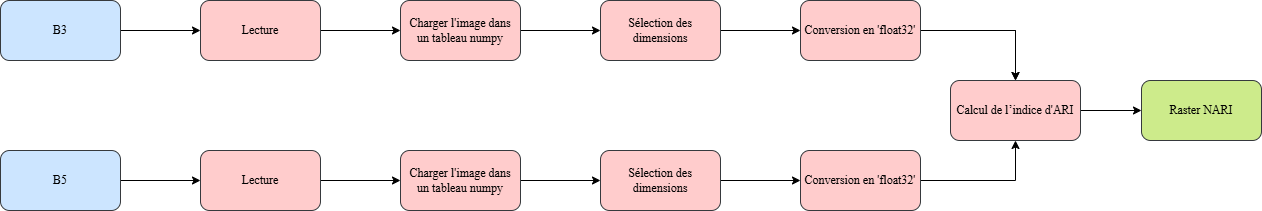

The diagram above was exported from draw.io. Its source (the exported page's mxGraphModel, read from the mxfile embedded in the PNG):
<mxGraphModel dx="1418" dy="794" grid="1" gridSize="10" guides="1" tooltips="1" connect="1" arrows="1" fold="1" page="1" pageScale="1" pageWidth="827" pageHeight="1169" math="0" shadow="0">
  <root>
    <mxCell id="0" />
    <mxCell id="1" parent="0" />
    <mxCell id="9YGAreoYCzTgae6P8NHB-1" edge="1" parent="1" source="9YGAreoYCzTgae6P8NHB-2" style="edgeStyle=orthogonalEdgeStyle;rounded=0;orthogonalLoop=1;jettySize=auto;html=1;" target="9YGAreoYCzTgae6P8NHB-4" value="">
      <mxGeometry relative="1" as="geometry" />
    </mxCell>
    <mxCell id="9YGAreoYCzTgae6P8NHB-2" parent="1" style="rounded=1;whiteSpace=wrap;html=1;fillColor=#cce5ff;strokeColor=#36393d;" value="&lt;font face=&quot;monotica&quot;&gt;B3&lt;/font&gt;" vertex="1">
      <mxGeometry height="60" width="120" x="40" y="50" as="geometry" />
    </mxCell>
    <mxCell id="9YGAreoYCzTgae6P8NHB-3" edge="1" parent="1" source="9YGAreoYCzTgae6P8NHB-4" style="edgeStyle=orthogonalEdgeStyle;rounded=0;orthogonalLoop=1;jettySize=auto;html=1;" target="9YGAreoYCzTgae6P8NHB-6" value="">
      <mxGeometry relative="1" as="geometry" />
    </mxCell>
    <mxCell id="9YGAreoYCzTgae6P8NHB-4" parent="1" style="rounded=1;whiteSpace=wrap;html=1;align=center;verticalAlign=middle;fontFamily=Helvetica;fontSize=12;fillColor=#ffcccc;strokeColor=#36393d;" value="&lt;div&gt;&lt;font face=&quot;monotica&quot;&gt;Lecture&lt;/font&gt;&lt;/div&gt;" vertex="1">
      <mxGeometry height="60" width="120" x="240" y="50" as="geometry" />
    </mxCell>
    <mxCell id="9YGAreoYCzTgae6P8NHB-5" edge="1" parent="1" source="9YGAreoYCzTgae6P8NHB-6" style="edgeStyle=orthogonalEdgeStyle;rounded=0;orthogonalLoop=1;jettySize=auto;html=1;" target="9YGAreoYCzTgae6P8NHB-8" value="">
      <mxGeometry relative="1" as="geometry" />
    </mxCell>
    <mxCell id="9YGAreoYCzTgae6P8NHB-6" parent="1" style="whiteSpace=wrap;html=1;rounded=1;strokeColor=#36393d;align=center;verticalAlign=middle;fontFamily=Helvetica;fontSize=12;fillColor=#ffcccc;" value="&lt;font face=&quot;monotica&quot;&gt;Charger l'image dans&lt;/font&gt;&lt;div&gt;&lt;font face=&quot;monotica&quot;&gt;un tableau numpy&lt;/font&gt;&lt;/div&gt;" vertex="1">
      <mxGeometry height="60" width="120" x="440" y="50" as="geometry" />
    </mxCell>
    <mxCell id="9YGAreoYCzTgae6P8NHB-10" edge="1" parent="1" source="9YGAreoYCzTgae6P8NHB-8" style="edgeStyle=orthogonalEdgeStyle;rounded=0;orthogonalLoop=1;jettySize=auto;html=1;" target="9YGAreoYCzTgae6P8NHB-9" value="">
      <mxGeometry relative="1" as="geometry" />
    </mxCell>
    <mxCell id="9YGAreoYCzTgae6P8NHB-8" parent="1" style="rounded=1;whiteSpace=wrap;html=1;strokeColor=#36393d;align=center;verticalAlign=middle;fontFamily=Helvetica;fontSize=12;fillColor=#ffcccc;" value="&lt;font face=&quot;monotica&quot;&gt;Sélection des dimensions&lt;/font&gt;" vertex="1">
      <mxGeometry height="60" width="120" x="640" y="50" as="geometry" />
    </mxCell>
    <mxCell id="9YGAreoYCzTgae6P8NHB-12" edge="1" parent="1" source="9YGAreoYCzTgae6P8NHB-9" style="edgeStyle=orthogonalEdgeStyle;rounded=0;orthogonalLoop=1;jettySize=auto;html=1;" target="9YGAreoYCzTgae6P8NHB-11" value="">
      <mxGeometry relative="1" as="geometry" />
    </mxCell>
    <mxCell id="9YGAreoYCzTgae6P8NHB-13" edge="1" parent="1" source="9YGAreoYCzTgae6P8NHB-9" style="edgeStyle=orthogonalEdgeStyle;rounded=0;orthogonalLoop=1;jettySize=auto;html=1;" target="9YGAreoYCzTgae6P8NHB-11" value="">
      <mxGeometry relative="1" as="geometry" />
    </mxCell>
    <mxCell id="9YGAreoYCzTgae6P8NHB-9" parent="1" style="whiteSpace=wrap;html=1;rounded=1;fillColor=#ffcccc;strokeColor=#36393d;" value="&lt;font face=&quot;monotica&quot;&gt;Conversion en 'float32'&lt;/font&gt;" vertex="1">
      <mxGeometry height="60" width="120" x="840" y="50" as="geometry" />
    </mxCell>
    <mxCell id="9YGAreoYCzTgae6P8NHB-16" edge="1" parent="1" source="9YGAreoYCzTgae6P8NHB-11" style="edgeStyle=orthogonalEdgeStyle;rounded=0;orthogonalLoop=1;jettySize=auto;html=1;" target="9YGAreoYCzTgae6P8NHB-15" value="">
      <mxGeometry relative="1" as="geometry" />
    </mxCell>
    <mxCell id="9YGAreoYCzTgae6P8NHB-11" parent="1" style="whiteSpace=wrap;html=1;rounded=1;fillColor=#ffcccc;strokeColor=#36393d;" value="&lt;font face=&quot;monotica&quot;&gt;Calcul de l’indice d'ARI&lt;/font&gt;" vertex="1">
      <mxGeometry height="60" width="130" x="990" y="130" as="geometry" />
    </mxCell>
    <mxCell id="9YGAreoYCzTgae6P8NHB-15" parent="1" style="rounded=1;whiteSpace=wrap;html=1;fillColor=#cdeb8b;strokeColor=#36393d;" value="&lt;font face=&quot;monotica&quot;&gt;Raster NARI&lt;/font&gt;" vertex="1">
      <mxGeometry height="60" width="120" x="1181" y="130" as="geometry" />
    </mxCell>
    <mxCell id="9YGAreoYCzTgae6P8NHB-21" edge="1" parent="1" source="9YGAreoYCzTgae6P8NHB-17" style="edgeStyle=orthogonalEdgeStyle;rounded=0;orthogonalLoop=1;jettySize=auto;html=1;" target="9YGAreoYCzTgae6P8NHB-20" value="">
      <mxGeometry relative="1" as="geometry" />
    </mxCell>
    <mxCell id="9YGAreoYCzTgae6P8NHB-17" parent="1" style="rounded=1;whiteSpace=wrap;html=1;fillColor=#cce5ff;strokeColor=#36393d;" value="&lt;font face=&quot;monotica&quot;&gt;B5&lt;/font&gt;" vertex="1">
      <mxGeometry height="60" width="120" x="40" y="200" as="geometry" />
    </mxCell>
    <mxCell id="9YGAreoYCzTgae6P8NHB-23" edge="1" parent="1" source="9YGAreoYCzTgae6P8NHB-20" style="edgeStyle=orthogonalEdgeStyle;rounded=0;orthogonalLoop=1;jettySize=auto;html=1;" target="9YGAreoYCzTgae6P8NHB-22" value="">
      <mxGeometry relative="1" as="geometry" />
    </mxCell>
    <mxCell id="9YGAreoYCzTgae6P8NHB-20" parent="1" style="whiteSpace=wrap;html=1;fillColor=#ffcccc;strokeColor=#36393d;rounded=1;" value="&lt;span style=&quot;font-family: monotica;&quot;&gt;Lecture&lt;/span&gt;" vertex="1">
      <mxGeometry height="60" width="120" x="240" y="200" as="geometry" />
    </mxCell>
    <mxCell id="9YGAreoYCzTgae6P8NHB-25" edge="1" parent="1" source="9YGAreoYCzTgae6P8NHB-22" style="edgeStyle=orthogonalEdgeStyle;rounded=0;orthogonalLoop=1;jettySize=auto;html=1;" target="9YGAreoYCzTgae6P8NHB-24" value="">
      <mxGeometry relative="1" as="geometry" />
    </mxCell>
    <mxCell id="9YGAreoYCzTgae6P8NHB-22" parent="1" style="whiteSpace=wrap;html=1;fillColor=#ffcccc;strokeColor=#36393d;rounded=1;" value="&lt;font face=&quot;monotica&quot;&gt;Charger l'image dans&lt;/font&gt;&lt;div&gt;&lt;font face=&quot;monotica&quot;&gt;un tableau numpy&lt;/font&gt;&lt;/div&gt;" vertex="1">
      <mxGeometry height="60" width="120" x="440" y="200" as="geometry" />
    </mxCell>
    <mxCell id="9YGAreoYCzTgae6P8NHB-27" edge="1" parent="1" source="9YGAreoYCzTgae6P8NHB-24" style="edgeStyle=orthogonalEdgeStyle;rounded=0;orthogonalLoop=1;jettySize=auto;html=1;" target="9YGAreoYCzTgae6P8NHB-26" value="">
      <mxGeometry relative="1" as="geometry" />
    </mxCell>
    <mxCell id="9YGAreoYCzTgae6P8NHB-24" parent="1" style="rounded=1;whiteSpace=wrap;html=1;fillColor=#ffcccc;strokeColor=#36393d;" value="&lt;font face=&quot;monotica&quot;&gt;Sélection des dimensions&lt;/font&gt;" vertex="1">
      <mxGeometry height="60" width="120" x="640" y="200" as="geometry" />
    </mxCell>
    <mxCell id="9YGAreoYCzTgae6P8NHB-28" edge="1" parent="1" source="9YGAreoYCzTgae6P8NHB-26" style="edgeStyle=orthogonalEdgeStyle;rounded=0;orthogonalLoop=1;jettySize=auto;html=1;exitX=1;exitY=0.5;exitDx=0;exitDy=0;entryX=0.5;entryY=1;entryDx=0;entryDy=0;" target="9YGAreoYCzTgae6P8NHB-11">
      <mxGeometry relative="1" as="geometry" />
    </mxCell>
    <mxCell id="9YGAreoYCzTgae6P8NHB-26" parent="1" style="rounded=1;whiteSpace=wrap;html=1;fillColor=#ffcccc;strokeColor=#36393d;" value="&lt;span style=&quot;font-family: monotica;&quot;&gt;Conversion en 'float32'&lt;/span&gt;" vertex="1">
      <mxGeometry height="60" width="120" x="840" y="200" as="geometry" />
    </mxCell>
  </root>
</mxGraphModel>